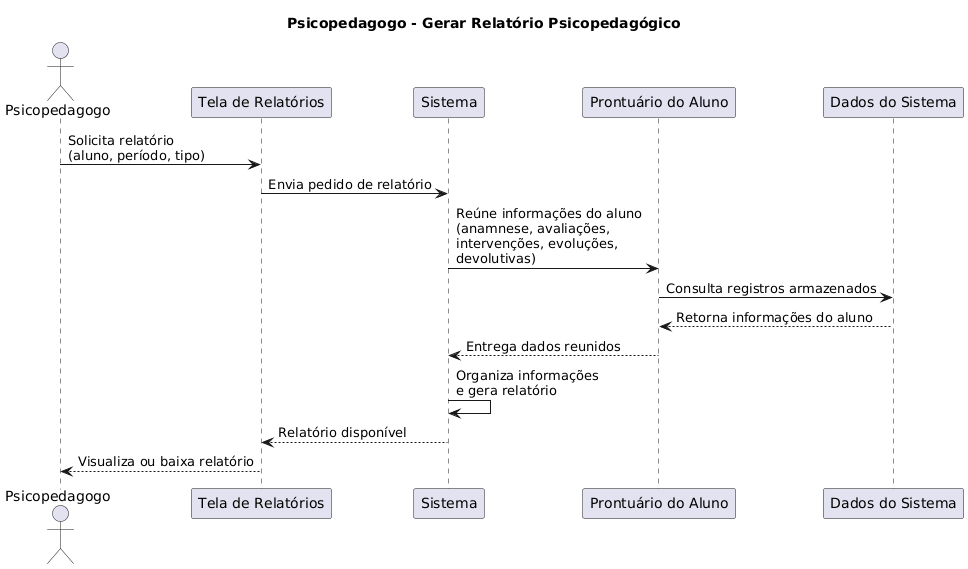

The diagram above was rendered by PlantUML. Its source (embedded in the PNG):
@startuml
title Psicopedagogo - Gerar Relatório Psicopedagógico

actor Psicopedagogo
participant "Tela de Relatórios" as Tela
participant "Sistema" as Sistema
participant "Prontuário do Aluno" as Prontuario
participant "Dados do Sistema" as Dados

Psicopedagogo -> Tela : Solicita relatório\n(aluno, período, tipo)
Tela -> Sistema : Envia pedido de relatório

Sistema -> Prontuario : Reúne informações do aluno\n(anamnese, avaliações,\nintervenções, evoluções,\ndevolutivas)
Prontuario -> Dados : Consulta registros armazenados
Dados --> Prontuario : Retorna informações do aluno
Prontuario --> Sistema : Entrega dados reunidos

Sistema -> Sistema : Organiza informações\ne gera relatório
Sistema --> Tela : Relatório disponível
Tela --> Psicopedagogo : Visualiza ou baixa relatório
@enduml